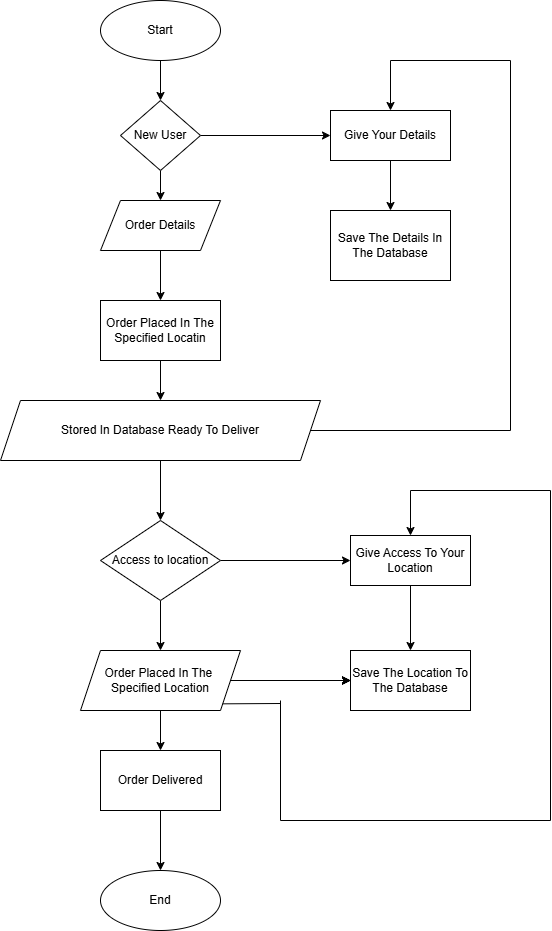

The diagram above was exported from draw.io. Its source (the exported page's mxGraphModel, read from the mxfile embedded in the PNG):
<mxGraphModel dx="1355" dy="2993" grid="1" gridSize="10" guides="1" tooltips="1" connect="1" arrows="1" fold="1" page="1" pageScale="1" pageWidth="850" pageHeight="1100" math="0" shadow="0">
  <root>
    <mxCell id="0" />
    <mxCell id="1" parent="0" />
    <mxCell id="NJlxRcoYAPjNhejpKUxT-11" edge="1" parent="1" style="edgeStyle=orthogonalEdgeStyle;rounded=0;orthogonalLoop=1;jettySize=auto;html=1;" target="NJlxRcoYAPjNhejpKUxT-10" value="">
      <mxGeometry relative="1" as="geometry">
        <mxPoint x="409.9999999999998" y="-2120" as="sourcePoint" />
      </mxGeometry>
    </mxCell>
    <mxCell id="NJlxRcoYAPjNhejpKUxT-21" edge="1" parent="1" source="NJlxRcoYAPjNhejpKUxT-10" style="edgeStyle=orthogonalEdgeStyle;rounded=0;orthogonalLoop=1;jettySize=auto;html=1;" target="NJlxRcoYAPjNhejpKUxT-20" value="">
      <mxGeometry relative="1" as="geometry" />
    </mxCell>
    <mxCell id="NJlxRcoYAPjNhejpKUxT-31" edge="1" parent="1" source="NJlxRcoYAPjNhejpKUxT-10" style="edgeStyle=orthogonalEdgeStyle;rounded=0;orthogonalLoop=1;jettySize=auto;html=1;entryX=0;entryY=0.5;entryDx=0;entryDy=0;" target="NJlxRcoYAPjNhejpKUxT-38" value="">
      <mxGeometry relative="1" as="geometry">
        <mxPoint x="550.0000000000002" y="-2045" as="targetPoint" />
      </mxGeometry>
    </mxCell>
    <mxCell id="NJlxRcoYAPjNhejpKUxT-10" parent="1" style="rhombus;whiteSpace=wrap;html=1;" value="New User" vertex="1">
      <mxGeometry height="70" width="80" x="370" y="-2080" as="geometry" />
    </mxCell>
    <mxCell id="NJlxRcoYAPjNhejpKUxT-19" parent="1" style="ellipse;whiteSpace=wrap;html=1;" value="Start" vertex="1">
      <mxGeometry height="60" width="120" x="350" y="-2180" as="geometry" />
    </mxCell>
    <mxCell id="NJlxRcoYAPjNhejpKUxT-24" edge="1" parent="1" source="NJlxRcoYAPjNhejpKUxT-20" style="edgeStyle=orthogonalEdgeStyle;rounded=0;orthogonalLoop=1;jettySize=auto;html=1;" value="">
      <mxGeometry relative="1" as="geometry">
        <mxPoint x="409.9999999999998" y="-1880" as="targetPoint" />
      </mxGeometry>
    </mxCell>
    <mxCell id="NJlxRcoYAPjNhejpKUxT-20" parent="1" style="shape=parallelogram;perimeter=parallelogramPerimeter;whiteSpace=wrap;html=1;fixedSize=1;" value="Order Details" vertex="1">
      <mxGeometry height="50" width="120" x="350" y="-1980" as="geometry" />
    </mxCell>
    <mxCell id="NJlxRcoYAPjNhejpKUxT-25" edge="1" parent="1" style="edgeStyle=orthogonalEdgeStyle;rounded=0;orthogonalLoop=1;jettySize=auto;html=1;" value="">
      <mxGeometry relative="1" as="geometry">
        <mxPoint x="409.9999999999998" y="-1820" as="sourcePoint" />
        <mxPoint x="410" y="-1780" as="targetPoint" />
      </mxGeometry>
    </mxCell>
    <mxCell id="NJlxRcoYAPjNhejpKUxT-27" edge="1" parent="1" style="edgeStyle=orthogonalEdgeStyle;rounded=0;orthogonalLoop=1;jettySize=auto;html=1;" target="NJlxRcoYAPjNhejpKUxT-26" value="">
      <mxGeometry relative="1" as="geometry">
        <mxPoint x="410" y="-1720" as="sourcePoint" />
      </mxGeometry>
    </mxCell>
    <mxCell id="NJlxRcoYAPjNhejpKUxT-29" edge="1" parent="1" source="NJlxRcoYAPjNhejpKUxT-26" style="edgeStyle=orthogonalEdgeStyle;rounded=0;orthogonalLoop=1;jettySize=auto;html=1;" value="">
      <mxGeometry relative="1" as="geometry">
        <mxPoint x="410" y="-1530" as="targetPoint" />
      </mxGeometry>
    </mxCell>
    <mxCell id="NJlxRcoYAPjNhejpKUxT-58" edge="1" parent="1" source="NJlxRcoYAPjNhejpKUxT-26" style="edgeStyle=orthogonalEdgeStyle;rounded=0;orthogonalLoop=1;jettySize=auto;html=1;entryX=0;entryY=0.5;entryDx=0;entryDy=0;" target="NJlxRcoYAPjNhejpKUxT-50" value="">
      <mxGeometry relative="1" as="geometry">
        <mxPoint x="550" y="-1620" as="targetPoint" />
      </mxGeometry>
    </mxCell>
    <mxCell id="NJlxRcoYAPjNhejpKUxT-26" parent="1" style="rhombus;whiteSpace=wrap;html=1;" value="Access to location" vertex="1">
      <mxGeometry height="80" width="120" x="350" y="-1660" as="geometry" />
    </mxCell>
    <mxCell id="NJlxRcoYAPjNhejpKUxT-32" parent="1" style="rounded=0;whiteSpace=wrap;html=1;" value="Order Placed In The Specified Locatin" vertex="1">
      <mxGeometry height="60" width="120" x="350" y="-1880" as="geometry" />
    </mxCell>
    <mxCell id="NJlxRcoYAPjNhejpKUxT-37" edge="1" parent="1" style="edgeStyle=orthogonalEdgeStyle;rounded=0;orthogonalLoop=1;jettySize=auto;html=1;" value="">
      <mxGeometry relative="1" as="geometry">
        <mxPoint x="409.9999999999998" y="-1470" as="sourcePoint" />
        <mxPoint x="409.9999999999998" y="-1430" as="targetPoint" />
      </mxGeometry>
    </mxCell>
    <mxCell id="NJlxRcoYAPjNhejpKUxT-40" edge="1" parent="1" source="NJlxRcoYAPjNhejpKUxT-38" style="edgeStyle=orthogonalEdgeStyle;rounded=0;orthogonalLoop=1;jettySize=auto;html=1;" target="NJlxRcoYAPjNhejpKUxT-39" value="">
      <mxGeometry relative="1" as="geometry" />
    </mxCell>
    <mxCell id="NJlxRcoYAPjNhejpKUxT-38" parent="1" style="rounded=0;whiteSpace=wrap;html=1;" value="Give Your Details" vertex="1">
      <mxGeometry height="50" width="120" x="580" y="-2070" as="geometry" />
    </mxCell>
    <mxCell id="NJlxRcoYAPjNhejpKUxT-39" parent="1" style="rounded=0;whiteSpace=wrap;html=1;" value="Save The Details In The Database" vertex="1">
      <mxGeometry height="70" width="120" x="580" y="-1970" as="geometry" />
    </mxCell>
    <mxCell id="NJlxRcoYAPjNhejpKUxT-61" edge="1" parent="1" source="NJlxRcoYAPjNhejpKUxT-46" style="edgeStyle=orthogonalEdgeStyle;rounded=0;orthogonalLoop=1;jettySize=auto;html=1;" target="NJlxRcoYAPjNhejpKUxT-60" value="">
      <mxGeometry relative="1" as="geometry" />
    </mxCell>
    <mxCell id="NJlxRcoYAPjNhejpKUxT-72" edge="1" parent="1" source="NJlxRcoYAPjNhejpKUxT-46" style="edgeStyle=orthogonalEdgeStyle;curved=1;rounded=0;orthogonalLoop=1;jettySize=auto;html=1;" target="NJlxRcoYAPjNhejpKUxT-60" value="">
      <mxGeometry relative="1" as="geometry" />
    </mxCell>
    <mxCell id="NJlxRcoYAPjNhejpKUxT-74" edge="1" parent="1" source="NJlxRcoYAPjNhejpKUxT-46" style="edgeStyle=orthogonalEdgeStyle;curved=1;rounded=0;orthogonalLoop=1;jettySize=auto;html=1;" target="NJlxRcoYAPjNhejpKUxT-60" value="">
      <mxGeometry relative="1" as="geometry" />
    </mxCell>
    <mxCell id="NJlxRcoYAPjNhejpKUxT-75" edge="1" parent="1" source="NJlxRcoYAPjNhejpKUxT-46" style="edgeStyle=orthogonalEdgeStyle;curved=1;rounded=0;orthogonalLoop=1;jettySize=auto;html=1;" target="NJlxRcoYAPjNhejpKUxT-60" value="">
      <mxGeometry relative="1" as="geometry" />
    </mxCell>
    <mxCell id="NJlxRcoYAPjNhejpKUxT-76" edge="1" parent="1" source="NJlxRcoYAPjNhejpKUxT-46" style="edgeStyle=orthogonalEdgeStyle;curved=1;rounded=0;orthogonalLoop=1;jettySize=auto;html=1;" target="NJlxRcoYAPjNhejpKUxT-60" value="">
      <mxGeometry relative="1" as="geometry" />
    </mxCell>
    <mxCell id="NJlxRcoYAPjNhejpKUxT-46" parent="1" style="shape=parallelogram;perimeter=parallelogramPerimeter;whiteSpace=wrap;html=1;fixedSize=1;" value="Order Placed In The&amp;nbsp;&lt;div&gt;Specified Location&lt;/div&gt;" vertex="1">
      <mxGeometry height="60" width="160" x="330" y="-1530" as="geometry" />
    </mxCell>
    <mxCell id="NJlxRcoYAPjNhejpKUxT-49" edge="1" parent="1" source="NJlxRcoYAPjNhejpKUxT-47" style="edgeStyle=orthogonalEdgeStyle;rounded=0;orthogonalLoop=1;jettySize=auto;html=1;" target="NJlxRcoYAPjNhejpKUxT-48" value="">
      <mxGeometry relative="1" as="geometry" />
    </mxCell>
    <mxCell id="NJlxRcoYAPjNhejpKUxT-47" parent="1" style="rounded=0;whiteSpace=wrap;html=1;" value="Order Delivered" vertex="1">
      <mxGeometry height="60" width="120" x="350" y="-1430" as="geometry" />
    </mxCell>
    <mxCell id="NJlxRcoYAPjNhejpKUxT-48" parent="1" style="ellipse;whiteSpace=wrap;html=1;" value="End" vertex="1">
      <mxGeometry height="60" width="120" x="350" y="-1310" as="geometry" />
    </mxCell>
    <mxCell id="NJlxRcoYAPjNhejpKUxT-62" edge="1" parent="1" source="NJlxRcoYAPjNhejpKUxT-50" style="edgeStyle=orthogonalEdgeStyle;rounded=0;orthogonalLoop=1;jettySize=auto;html=1;" target="NJlxRcoYAPjNhejpKUxT-60" value="">
      <mxGeometry relative="1" as="geometry" />
    </mxCell>
    <mxCell id="NJlxRcoYAPjNhejpKUxT-50" parent="1" style="rounded=0;whiteSpace=wrap;html=1;" value="Give Access To Your Location" vertex="1">
      <mxGeometry height="50" width="120" x="600" y="-1645" as="geometry" />
    </mxCell>
    <mxCell id="NJlxRcoYAPjNhejpKUxT-60" parent="1" style="rounded=0;whiteSpace=wrap;html=1;" value="Save The Location To The Database" vertex="1">
      <mxGeometry height="60" width="120" x="600" y="-1530" as="geometry" />
    </mxCell>
    <mxCell id="NJlxRcoYAPjNhejpKUxT-64" parent="1" style="shape=parallelogram;perimeter=parallelogramPerimeter;whiteSpace=wrap;html=1;fixedSize=1;" value="Stored In Database Ready To Deliver" vertex="1">
      <mxGeometry height="60" width="320" x="250" y="-1780" as="geometry" />
    </mxCell>
    <mxCell id="NJlxRcoYAPjNhejpKUxT-79" edge="1" parent="1" style="endArrow=none;html=1;rounded=0;curved=1;entryX=1;entryY=0.5;entryDx=0;entryDy=0;" target="NJlxRcoYAPjNhejpKUxT-64" value="">
      <mxGeometry height="50" relative="1" width="50" as="geometry">
        <mxPoint x="760" y="-1750" as="sourcePoint" />
        <mxPoint x="250" y="-1720" as="targetPoint" />
      </mxGeometry>
    </mxCell>
    <mxCell id="NJlxRcoYAPjNhejpKUxT-80" edge="1" parent="1" style="endArrow=none;html=1;rounded=0;curved=1;" value="">
      <mxGeometry height="50" relative="1" width="50" as="geometry">
        <mxPoint x="760" y="-1750" as="sourcePoint" />
        <mxPoint x="760" y="-2120" as="targetPoint" />
      </mxGeometry>
    </mxCell>
    <mxCell id="NJlxRcoYAPjNhejpKUxT-82" edge="1" parent="1" style="endArrow=none;html=1;rounded=0;curved=1;" value="">
      <mxGeometry height="50" relative="1" width="50" as="geometry">
        <mxPoint x="640" y="-2120" as="sourcePoint" />
        <mxPoint x="760" y="-2120" as="targetPoint" />
      </mxGeometry>
    </mxCell>
    <mxCell id="NJlxRcoYAPjNhejpKUxT-83" edge="1" parent="1" style="endArrow=classic;html=1;rounded=0;curved=1;entryX=0.5;entryY=0;entryDx=0;entryDy=0;" target="NJlxRcoYAPjNhejpKUxT-38" value="">
      <mxGeometry height="50" relative="1" width="50" as="geometry">
        <mxPoint x="640" y="-2120" as="sourcePoint" />
        <mxPoint x="250" y="-1830" as="targetPoint" />
      </mxGeometry>
    </mxCell>
    <mxCell id="NJlxRcoYAPjNhejpKUxT-85" edge="1" parent="1" style="endArrow=none;html=1;rounded=0;curved=1;entryX=1;entryY=1;entryDx=0;entryDy=0;" target="NJlxRcoYAPjNhejpKUxT-46" value="">
      <mxGeometry height="50" relative="1" width="50" as="geometry">
        <mxPoint x="530" y="-1477" as="sourcePoint" />
        <mxPoint x="250" y="-1280" as="targetPoint" />
      </mxGeometry>
    </mxCell>
    <mxCell id="NJlxRcoYAPjNhejpKUxT-86" edge="1" parent="1" style="endArrow=none;html=1;rounded=0;curved=1;" value="">
      <mxGeometry height="50" relative="1" width="50" as="geometry">
        <mxPoint x="530" y="-1360" as="sourcePoint" />
        <mxPoint x="530" y="-1480" as="targetPoint" />
      </mxGeometry>
    </mxCell>
    <mxCell id="NJlxRcoYAPjNhejpKUxT-87" edge="1" parent="1" style="endArrow=none;html=1;rounded=0;curved=1;" value="">
      <mxGeometry height="50" relative="1" width="50" as="geometry">
        <mxPoint x="800" y="-1360" as="sourcePoint" />
        <mxPoint x="530" y="-1360" as="targetPoint" />
      </mxGeometry>
    </mxCell>
    <mxCell id="NJlxRcoYAPjNhejpKUxT-88" edge="1" parent="1" style="endArrow=none;html=1;rounded=0;curved=1;" value="">
      <mxGeometry height="50" relative="1" width="50" as="geometry">
        <mxPoint x="800" y="-1360" as="sourcePoint" />
        <mxPoint x="800" y="-1690" as="targetPoint" />
      </mxGeometry>
    </mxCell>
    <mxCell id="NJlxRcoYAPjNhejpKUxT-89" edge="1" parent="1" style="endArrow=none;html=1;rounded=0;curved=1;" value="">
      <mxGeometry height="50" relative="1" width="50" as="geometry">
        <mxPoint x="660" y="-1690" as="sourcePoint" />
        <mxPoint x="800" y="-1690" as="targetPoint" />
      </mxGeometry>
    </mxCell>
    <mxCell id="NJlxRcoYAPjNhejpKUxT-90" edge="1" parent="1" style="endArrow=classic;html=1;rounded=0;curved=1;entryX=0.5;entryY=0;entryDx=0;entryDy=0;" target="NJlxRcoYAPjNhejpKUxT-50" value="">
      <mxGeometry height="50" relative="1" width="50" as="geometry">
        <mxPoint x="660" y="-1690" as="sourcePoint" />
        <mxPoint x="250" y="-1420" as="targetPoint" />
      </mxGeometry>
    </mxCell>
  </root>
</mxGraphModel>